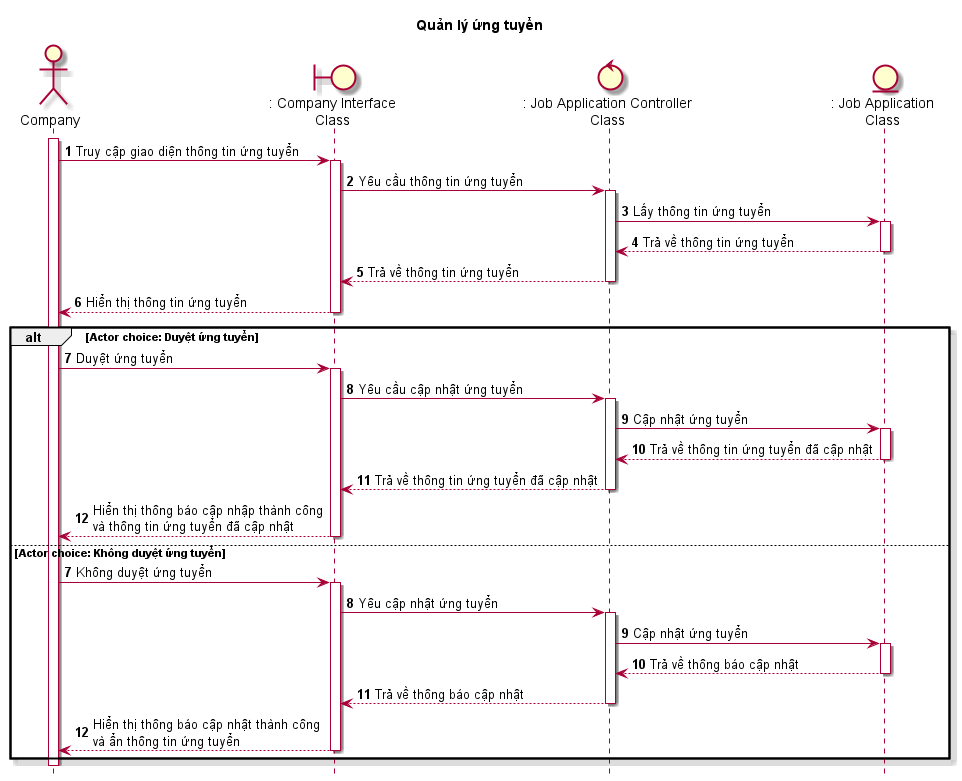

The diagram above was rendered by PlantUML. Its source (embedded in the PNG):
@startuml SeqQuanLyUngTuyen

skin rose
hide footbox
title Quản lý ứng tuyển

actor Company as company
boundary ": Company Interface\nClass" as userInterface
control ": Job Application Controller\nClass" as jobApplicationController
entity ": Job Application\nClass" as jobApplication

autonumber
company++
company -> userInterface++: Truy cập giao diện thông tin ứng tuyển
userInterface -> jobApplicationController++: Yêu cầu thông tin ứng tuyển
jobApplicationController -> jobApplication++: Lấy thông tin ứng tuyển
jobApplication --> jobApplicationController--: Trả về thông tin ứng tuyển
jobApplicationController --> userInterface--: Trả về thông tin ứng tuyển
userInterface --> company--: Hiển thị thông tin ứng tuyển
alt Actor choice: Duyệt ứng tuyển
    company -> userInterface++: Duyệt ứng tuyển
    userInterface -> jobApplicationController++: Yêu cầu cập nhật ứng tuyển
    jobApplicationController -> jobApplication++: Cập nhật ứng tuyển
    jobApplication --> jobApplicationController--: Trả về thông tin ứng tuyển đã cập nhật
    jobApplicationController --> userInterface--: Trả về thông tin ứng tuyển đã cập nhật
    userInterface --> company--: Hiển thị thông báo cập nhập thành công\nvà thông tin ứng tuyển đã cập nhật
else Actor choice: Không duyệt ứng tuyển
    autonumber 7
    company -> userInterface++: Không duyệt ứng tuyển
    userInterface -> jobApplicationController++: Yêu cập nhật ứng tuyển
    jobApplicationController -> jobApplication++: Cập nhật ứng tuyển
    jobApplication --> jobApplicationController--: Trả về thông báo cập nhật
    jobApplicationController --> userInterface--: Trả về thông báo cập nhật
    userInterface --> company--: Hiển thị thông báo cập nhật thành công\nvà ẩn thông tin ứng tuyển
end
company--

@enduml